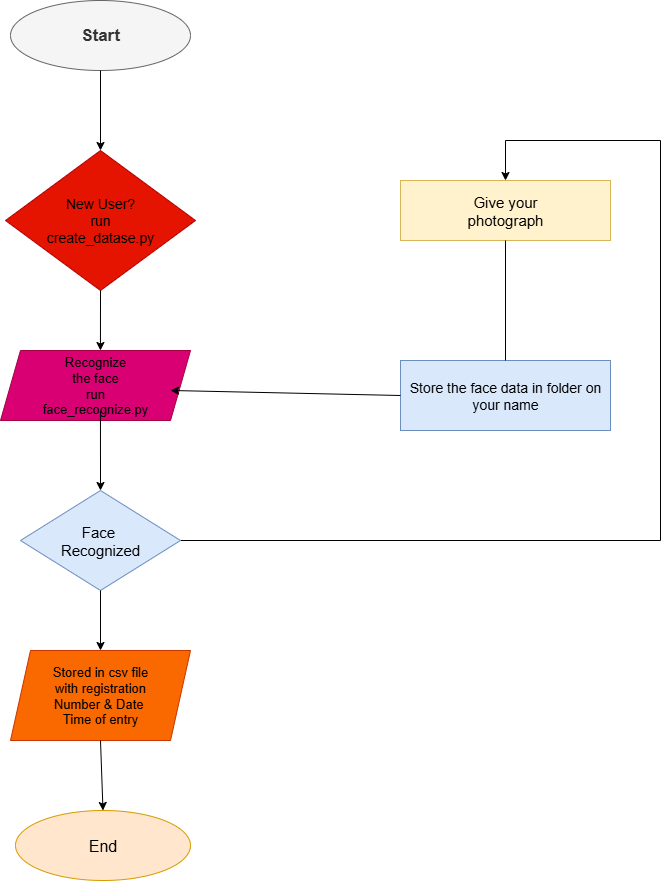

The diagram above was exported from draw.io. Its source (the exported page's mxGraphModel, read from the mxfile embedded in the PNG):
<mxGraphModel dx="1090" dy="581" grid="1" gridSize="10" guides="1" tooltips="1" connect="1" arrows="1" fold="1" page="1" pageScale="1" pageWidth="850" pageHeight="1100" math="0" shadow="0">
  <root>
    <mxCell id="0" />
    <mxCell id="1" parent="0" />
    <mxCell id="Pcv6lcUBvw3q-pnspA2o-1" value="&lt;font style=&quot;font-size: 17px;&quot;&gt;&lt;b style=&quot;&quot;&gt;Start&lt;/b&gt;&lt;/font&gt;" style="ellipse;whiteSpace=wrap;html=1;fillColor=#f5f5f5;fontColor=#333333;strokeColor=#666666;" vertex="1" parent="1">
      <mxGeometry x="150" y="100" width="180" height="70" as="geometry" />
    </mxCell>
    <mxCell id="Pcv6lcUBvw3q-pnspA2o-2" value="&lt;font style=&quot;font-size: 14px;&quot;&gt;New User?&lt;/font&gt;&lt;div&gt;&lt;font style=&quot;font-size: 14px;&quot;&gt;run&lt;/font&gt;&lt;/div&gt;&lt;div&gt;&lt;font style=&quot;font-size: 14px;&quot;&gt;create_datase.py&lt;/font&gt;&lt;/div&gt;" style="rhombus;whiteSpace=wrap;html=1;fillColor=#e51400;fontColor=#000000;strokeColor=#B20000;" vertex="1" parent="1">
      <mxGeometry x="145" y="250" width="190" height="140" as="geometry" />
    </mxCell>
    <mxCell id="Pcv6lcUBvw3q-pnspA2o-3" value="&lt;div&gt;&lt;span style=&quot;background-color: transparent;&quot;&gt;&lt;font style=&quot;font-size: 13px; color: rgb(0, 0, 0);&quot;&gt;Recognize&lt;/font&gt;&lt;/span&gt;&lt;/div&gt;&lt;div&gt;&lt;font style=&quot;font-size: 13px; color: rgb(0, 0, 0);&quot;&gt;the face&lt;/font&gt;&lt;/div&gt;&lt;div&gt;&lt;font style=&quot;font-size: 13px; color: rgb(0, 0, 0);&quot;&gt;run&lt;/font&gt;&lt;/div&gt;&lt;div&gt;&lt;font style=&quot;font-size: 13px; color: rgb(0, 0, 0);&quot;&gt;face_recognize.py&lt;/font&gt;&lt;/div&gt;" style="shape=parallelogram;perimeter=parallelogramPerimeter;whiteSpace=wrap;html=1;fixedSize=1;fillColor=#d80073;fontColor=#ffffff;strokeColor=#A50040;" vertex="1" parent="1">
      <mxGeometry x="140" y="450" width="190" height="70" as="geometry" />
    </mxCell>
    <mxCell id="Pcv6lcUBvw3q-pnspA2o-18" style="edgeStyle=orthogonalEdgeStyle;rounded=0;orthogonalLoop=1;jettySize=auto;html=1;exitX=1;exitY=0.5;exitDx=0;exitDy=0;entryX=0.5;entryY=0;entryDx=0;entryDy=0;" edge="1" parent="1" source="Pcv6lcUBvw3q-pnspA2o-4" target="Pcv6lcUBvw3q-pnspA2o-7">
      <mxGeometry relative="1" as="geometry">
        <mxPoint x="640" y="230" as="targetPoint" />
        <Array as="points">
          <mxPoint x="800" y="640" />
          <mxPoint x="800" y="240" />
          <mxPoint x="645" y="240" />
        </Array>
      </mxGeometry>
    </mxCell>
    <mxCell id="Pcv6lcUBvw3q-pnspA2o-4" value="&lt;font style=&quot;font-size: 15px;&quot;&gt;Face&amp;nbsp;&lt;/font&gt;&lt;div&gt;&lt;font style=&quot;font-size: 15px;&quot;&gt;Recognized&lt;/font&gt;&lt;/div&gt;" style="rhombus;whiteSpace=wrap;html=1;fillColor=#dae8fc;strokeColor=#6c8ebf;" vertex="1" parent="1">
      <mxGeometry x="160" y="590" width="160" height="100" as="geometry" />
    </mxCell>
    <mxCell id="Pcv6lcUBvw3q-pnspA2o-5" value="&lt;font style=&quot;font-size: 13px; color: rgb(0, 0, 0);&quot;&gt;Stored in csv file&lt;/font&gt;&lt;div&gt;&lt;font style=&quot;font-size: 13px; color: rgb(0, 0, 0);&quot;&gt;with registration&lt;/font&gt;&lt;/div&gt;&lt;div&gt;&lt;font style=&quot;font-size: 13px; color: rgb(0, 0, 0);&quot;&gt;Number &amp;amp; Date&amp;nbsp;&lt;/font&gt;&lt;/div&gt;&lt;div&gt;&lt;font style=&quot;font-size: 13px; color: rgb(0, 0, 0);&quot;&gt;Time of entry&lt;/font&gt;&lt;/div&gt;" style="shape=parallelogram;perimeter=parallelogramPerimeter;whiteSpace=wrap;html=1;fixedSize=1;fillColor=#fa6800;fontColor=#000000;strokeColor=#C73500;" vertex="1" parent="1">
      <mxGeometry x="150" y="750" width="180" height="90" as="geometry" />
    </mxCell>
    <mxCell id="Pcv6lcUBvw3q-pnspA2o-6" value="&lt;font style=&quot;font-size: 16px;&quot;&gt;End&lt;/font&gt;" style="ellipse;whiteSpace=wrap;html=1;fillColor=#ffe6cc;strokeColor=#d79b00;" vertex="1" parent="1">
      <mxGeometry x="155" y="910" width="175" height="70" as="geometry" />
    </mxCell>
    <mxCell id="Pcv6lcUBvw3q-pnspA2o-7" value="&lt;font style=&quot;font-size: 15px;&quot;&gt;Give your&lt;/font&gt;&lt;div&gt;&lt;font style=&quot;font-size: 15px;&quot;&gt;photograph&lt;/font&gt;&lt;/div&gt;" style="rounded=0;whiteSpace=wrap;html=1;fillColor=#fff2cc;strokeColor=#d6b656;" vertex="1" parent="1">
      <mxGeometry x="540" y="280" width="210" height="60" as="geometry" />
    </mxCell>
    <mxCell id="Pcv6lcUBvw3q-pnspA2o-8" value="&lt;font style=&quot;font-size: 14px;&quot;&gt;Store the face data in folder on your name&lt;/font&gt;" style="rounded=0;whiteSpace=wrap;html=1;fillColor=#dae8fc;strokeColor=#6c8ebf;" vertex="1" parent="1">
      <mxGeometry x="540" y="460" width="210" height="70" as="geometry" />
    </mxCell>
    <mxCell id="Pcv6lcUBvw3q-pnspA2o-9" value="" style="endArrow=classic;html=1;rounded=0;exitX=0.5;exitY=1;exitDx=0;exitDy=0;entryX=0.5;entryY=0;entryDx=0;entryDy=0;" edge="1" parent="1" source="Pcv6lcUBvw3q-pnspA2o-1" target="Pcv6lcUBvw3q-pnspA2o-2">
      <mxGeometry width="50" height="50" relative="1" as="geometry">
        <mxPoint x="270" y="240" as="sourcePoint" />
        <mxPoint x="320" y="190" as="targetPoint" />
      </mxGeometry>
    </mxCell>
    <mxCell id="Pcv6lcUBvw3q-pnspA2o-10" value="" style="endArrow=classic;html=1;rounded=0;exitX=0.5;exitY=1;exitDx=0;exitDy=0;entryX=0.526;entryY=0;entryDx=0;entryDy=0;entryPerimeter=0;" edge="1" parent="1" source="Pcv6lcUBvw3q-pnspA2o-2" target="Pcv6lcUBvw3q-pnspA2o-3">
      <mxGeometry width="50" height="50" relative="1" as="geometry">
        <mxPoint x="260" y="430" as="sourcePoint" />
        <mxPoint x="235" y="450" as="targetPoint" />
      </mxGeometry>
    </mxCell>
    <mxCell id="Pcv6lcUBvw3q-pnspA2o-12" value="" style="endArrow=classic;html=1;rounded=0;entryX=0.5;entryY=0;entryDx=0;entryDy=0;exitX=0.526;exitY=0.857;exitDx=0;exitDy=0;exitPerimeter=0;" edge="1" parent="1" source="Pcv6lcUBvw3q-pnspA2o-3" target="Pcv6lcUBvw3q-pnspA2o-4">
      <mxGeometry width="50" height="50" relative="1" as="geometry">
        <mxPoint x="210" y="550" as="sourcePoint" />
        <mxPoint x="330" y="540" as="targetPoint" />
      </mxGeometry>
    </mxCell>
    <mxCell id="Pcv6lcUBvw3q-pnspA2o-13" value="" style="endArrow=classic;html=1;rounded=0;exitX=0.5;exitY=1;exitDx=0;exitDy=0;entryX=0.5;entryY=0;entryDx=0;entryDy=0;" edge="1" parent="1" source="Pcv6lcUBvw3q-pnspA2o-4" target="Pcv6lcUBvw3q-pnspA2o-5">
      <mxGeometry width="50" height="50" relative="1" as="geometry">
        <mxPoint x="270" y="730" as="sourcePoint" />
        <mxPoint x="320" y="680" as="targetPoint" />
      </mxGeometry>
    </mxCell>
    <mxCell id="Pcv6lcUBvw3q-pnspA2o-14" value="" style="endArrow=classic;html=1;rounded=0;exitX=0.5;exitY=1;exitDx=0;exitDy=0;entryX=0.5;entryY=0;entryDx=0;entryDy=0;" edge="1" parent="1" source="Pcv6lcUBvw3q-pnspA2o-5" target="Pcv6lcUBvw3q-pnspA2o-6">
      <mxGeometry width="50" height="50" relative="1" as="geometry">
        <mxPoint x="270" y="900" as="sourcePoint" />
        <mxPoint x="320" y="850" as="targetPoint" />
      </mxGeometry>
    </mxCell>
    <mxCell id="Pcv6lcUBvw3q-pnspA2o-15" value="" style="endArrow=classic;html=1;rounded=0;exitX=0;exitY=0.5;exitDx=0;exitDy=0;entryX=0.895;entryY=0.571;entryDx=0;entryDy=0;entryPerimeter=0;" edge="1" parent="1" source="Pcv6lcUBvw3q-pnspA2o-8" target="Pcv6lcUBvw3q-pnspA2o-3">
      <mxGeometry width="50" height="50" relative="1" as="geometry">
        <mxPoint x="390" y="520" as="sourcePoint" />
        <mxPoint x="440" y="470" as="targetPoint" />
      </mxGeometry>
    </mxCell>
    <mxCell id="Pcv6lcUBvw3q-pnspA2o-16" value="" style="endArrow=none;html=1;rounded=0;entryX=0.5;entryY=1;entryDx=0;entryDy=0;exitX=0.5;exitY=0;exitDx=0;exitDy=0;" edge="1" parent="1" source="Pcv6lcUBvw3q-pnspA2o-8" target="Pcv6lcUBvw3q-pnspA2o-7">
      <mxGeometry width="50" height="50" relative="1" as="geometry">
        <mxPoint x="620" y="440" as="sourcePoint" />
        <mxPoint x="640" y="380" as="targetPoint" />
      </mxGeometry>
    </mxCell>
  </root>
</mxGraphModel>